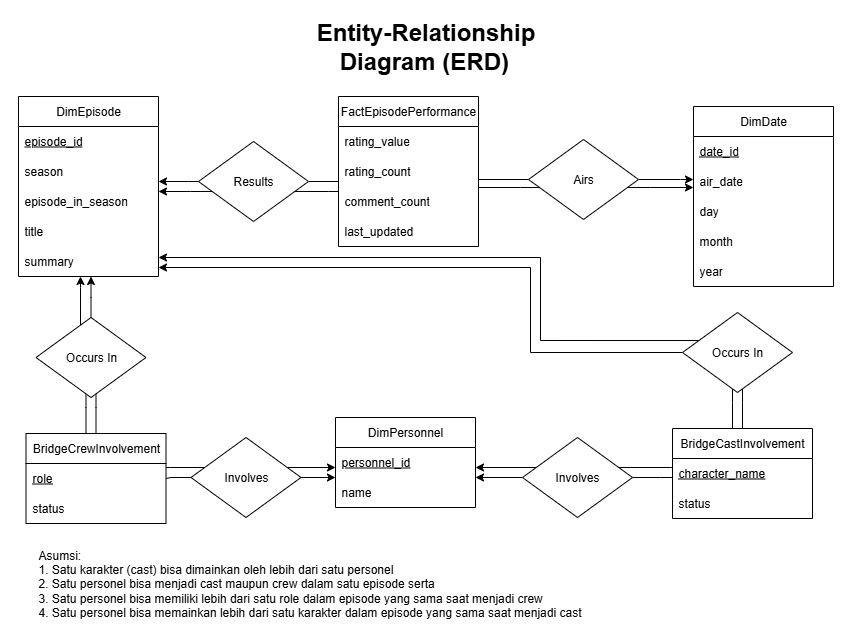

The diagram above was exported from draw.io. Its source (the exported page's mxGraphModel, read from the mxfile embedded in the PNG):
<mxGraphModel dx="3153" dy="1875" grid="1" gridSize="10" guides="1" tooltips="1" connect="1" arrows="1" fold="1" page="1" pageScale="1" pageWidth="850" pageHeight="1100" math="0" shadow="0">
  <root>
    <mxCell id="0" />
    <mxCell id="1" parent="0" />
    <mxCell id="2" value="" style="rounded=0;whiteSpace=wrap;html=1;strokeColor=none;" vertex="1" parent="1">
      <mxGeometry x="-1700" y="-397" width="860" height="637" as="geometry" />
    </mxCell>
    <mxCell id="3" value="FactEpisodePerformance" style="swimlane;fontStyle=0;childLayout=stackLayout;horizontal=1;startSize=30;horizontalStack=0;resizeParent=1;resizeParentMax=0;resizeLast=0;collapsible=1;marginBottom=0;whiteSpace=wrap;html=1;" vertex="1" parent="1">
      <mxGeometry x="-1362" y="-301" width="140" height="150" as="geometry" />
    </mxCell>
    <mxCell id="4" value="rating_value" style="text;strokeColor=none;fillColor=none;align=left;verticalAlign=middle;spacingLeft=4;spacingRight=4;overflow=hidden;points=[[0,0.5],[1,0.5]];portConstraint=eastwest;rotatable=0;whiteSpace=wrap;html=1;" vertex="1" parent="3">
      <mxGeometry y="30" width="140" height="30" as="geometry" />
    </mxCell>
    <mxCell id="5" value="rating_count" style="text;strokeColor=none;fillColor=none;align=left;verticalAlign=middle;spacingLeft=4;spacingRight=4;overflow=hidden;points=[[0,0.5],[1,0.5]];portConstraint=eastwest;rotatable=0;whiteSpace=wrap;html=1;" vertex="1" parent="3">
      <mxGeometry y="60" width="140" height="30" as="geometry" />
    </mxCell>
    <mxCell id="6" value="comment_count" style="text;strokeColor=none;fillColor=none;align=left;verticalAlign=middle;spacingLeft=4;spacingRight=4;overflow=hidden;points=[[0,0.5],[1,0.5]];portConstraint=eastwest;rotatable=0;whiteSpace=wrap;html=1;" vertex="1" parent="3">
      <mxGeometry y="90" width="140" height="30" as="geometry" />
    </mxCell>
    <mxCell id="7" value="last_updated" style="text;strokeColor=none;fillColor=none;align=left;verticalAlign=middle;spacingLeft=4;spacingRight=4;overflow=hidden;points=[[0,0.5],[1,0.5]];portConstraint=eastwest;rotatable=0;whiteSpace=wrap;html=1;" vertex="1" parent="3">
      <mxGeometry y="120" width="140" height="30" as="geometry" />
    </mxCell>
    <mxCell id="8" style="edgeStyle=orthogonalEdgeStyle;rounded=0;orthogonalLoop=1;jettySize=auto;html=1;endArrow=none;endFill=0;startArrow=classic;startFill=1;" edge="1" source="9" target="24" parent="1">
      <mxGeometry relative="1" as="geometry">
        <Array as="points">
          <mxPoint x="-1512" y="-216" />
          <mxPoint x="-1512" y="-216" />
        </Array>
      </mxGeometry>
    </mxCell>
    <mxCell id="9" value="DimEpisode" style="swimlane;fontStyle=0;childLayout=stackLayout;horizontal=1;startSize=30;horizontalStack=0;resizeParent=1;resizeParentMax=0;resizeLast=0;collapsible=1;marginBottom=0;whiteSpace=wrap;html=1;" vertex="1" parent="1">
      <mxGeometry x="-1682" y="-301" width="140" height="180" as="geometry" />
    </mxCell>
    <mxCell id="10" value="episode_id" style="text;strokeColor=none;fillColor=none;align=left;verticalAlign=middle;spacingLeft=4;spacingRight=4;overflow=hidden;points=[[0,0.5],[1,0.5]];portConstraint=eastwest;rotatable=0;whiteSpace=wrap;html=1;fontStyle=4" vertex="1" parent="9">
      <mxGeometry y="30" width="140" height="30" as="geometry" />
    </mxCell>
    <mxCell id="11" value="season" style="text;strokeColor=none;fillColor=none;align=left;verticalAlign=middle;spacingLeft=4;spacingRight=4;overflow=hidden;points=[[0,0.5],[1,0.5]];portConstraint=eastwest;rotatable=0;whiteSpace=wrap;html=1;" vertex="1" parent="9">
      <mxGeometry y="60" width="140" height="30" as="geometry" />
    </mxCell>
    <mxCell id="12" value="episode_in_season" style="text;strokeColor=none;fillColor=none;align=left;verticalAlign=middle;spacingLeft=4;spacingRight=4;overflow=hidden;points=[[0,0.5],[1,0.5]];portConstraint=eastwest;rotatable=0;whiteSpace=wrap;html=1;" vertex="1" parent="9">
      <mxGeometry y="90" width="140" height="30" as="geometry" />
    </mxCell>
    <mxCell id="13" value="title" style="text;strokeColor=none;fillColor=none;align=left;verticalAlign=middle;spacingLeft=4;spacingRight=4;overflow=hidden;points=[[0,0.5],[1,0.5]];portConstraint=eastwest;rotatable=0;whiteSpace=wrap;html=1;" vertex="1" parent="9">
      <mxGeometry y="120" width="140" height="30" as="geometry" />
    </mxCell>
    <mxCell id="14" value="summary" style="text;strokeColor=none;fillColor=none;align=left;verticalAlign=middle;spacingLeft=4;spacingRight=4;overflow=hidden;points=[[0,0.5],[1,0.5]];portConstraint=eastwest;rotatable=0;whiteSpace=wrap;html=1;" vertex="1" parent="9">
      <mxGeometry y="150" width="140" height="30" as="geometry" />
    </mxCell>
    <mxCell id="15" value="DimDate" style="swimlane;fontStyle=0;childLayout=stackLayout;horizontal=1;startSize=30;horizontalStack=0;resizeParent=1;resizeParentMax=0;resizeLast=0;collapsible=1;marginBottom=0;whiteSpace=wrap;html=1;" vertex="1" parent="1">
      <mxGeometry x="-1007" y="-291" width="140" height="180" as="geometry" />
    </mxCell>
    <mxCell id="16" value="date_id" style="text;strokeColor=none;fillColor=none;align=left;verticalAlign=middle;spacingLeft=4;spacingRight=4;overflow=hidden;points=[[0,0.5],[1,0.5]];portConstraint=eastwest;rotatable=0;whiteSpace=wrap;html=1;fontStyle=4" vertex="1" parent="15">
      <mxGeometry y="30" width="140" height="30" as="geometry" />
    </mxCell>
    <mxCell id="17" value="air_date" style="text;strokeColor=none;fillColor=none;align=left;verticalAlign=middle;spacingLeft=4;spacingRight=4;overflow=hidden;points=[[0,0.5],[1,0.5]];portConstraint=eastwest;rotatable=0;whiteSpace=wrap;html=1;fontStyle=0" vertex="1" parent="15">
      <mxGeometry y="60" width="140" height="30" as="geometry" />
    </mxCell>
    <mxCell id="18" value="day" style="text;strokeColor=none;fillColor=none;align=left;verticalAlign=middle;spacingLeft=4;spacingRight=4;overflow=hidden;points=[[0,0.5],[1,0.5]];portConstraint=eastwest;rotatable=0;whiteSpace=wrap;html=1;" vertex="1" parent="15">
      <mxGeometry y="90" width="140" height="30" as="geometry" />
    </mxCell>
    <mxCell id="19" value="month" style="text;strokeColor=none;fillColor=none;align=left;verticalAlign=middle;spacingLeft=4;spacingRight=4;overflow=hidden;points=[[0,0.5],[1,0.5]];portConstraint=eastwest;rotatable=0;whiteSpace=wrap;html=1;" vertex="1" parent="15">
      <mxGeometry y="120" width="140" height="30" as="geometry" />
    </mxCell>
    <mxCell id="20" value="year" style="text;strokeColor=none;fillColor=none;align=left;verticalAlign=middle;spacingLeft=4;spacingRight=4;overflow=hidden;points=[[0,0.5],[1,0.5]];portConstraint=eastwest;rotatable=0;whiteSpace=wrap;html=1;" vertex="1" parent="15">
      <mxGeometry y="150" width="140" height="30" as="geometry" />
    </mxCell>
    <mxCell id="21" style="edgeStyle=orthogonalEdgeStyle;rounded=0;orthogonalLoop=1;jettySize=auto;html=1;endArrow=none;endFill=0;" edge="1" source="24" target="3" parent="1">
      <mxGeometry relative="1" as="geometry">
        <Array as="points">
          <mxPoint x="-1362" y="-216" />
          <mxPoint x="-1362" y="-216" />
        </Array>
      </mxGeometry>
    </mxCell>
    <mxCell id="22" style="edgeStyle=orthogonalEdgeStyle;rounded=0;orthogonalLoop=1;jettySize=auto;html=1;endArrow=none;endFill=0;" edge="1" source="24" target="3" parent="1">
      <mxGeometry relative="1" as="geometry">
        <Array as="points">
          <mxPoint x="-1372" y="-206" />
          <mxPoint x="-1372" y="-206" />
        </Array>
      </mxGeometry>
    </mxCell>
    <mxCell id="23" style="edgeStyle=orthogonalEdgeStyle;rounded=0;orthogonalLoop=1;jettySize=auto;html=1;" edge="1" source="24" target="9" parent="1">
      <mxGeometry relative="1" as="geometry">
        <Array as="points">
          <mxPoint x="-1510" y="-206" />
          <mxPoint x="-1510" y="-206" />
        </Array>
      </mxGeometry>
    </mxCell>
    <mxCell id="24" value="Results" style="rhombus;whiteSpace=wrap;html=1;" vertex="1" parent="1">
      <mxGeometry x="-1502" y="-256" width="110" height="80" as="geometry" />
    </mxCell>
    <mxCell id="25" style="edgeStyle=orthogonalEdgeStyle;rounded=0;orthogonalLoop=1;jettySize=auto;html=1;endArrow=none;endFill=0;" edge="1" source="29" target="3" parent="1">
      <mxGeometry relative="1" as="geometry">
        <Array as="points">
          <mxPoint x="-1150" y="-216" />
          <mxPoint x="-1150" y="-216" />
        </Array>
      </mxGeometry>
    </mxCell>
    <mxCell id="26" style="edgeStyle=orthogonalEdgeStyle;rounded=0;orthogonalLoop=1;jettySize=auto;html=1;endArrow=none;endFill=0;" edge="1" source="29" target="3" parent="1">
      <mxGeometry relative="1" as="geometry">
        <Array as="points">
          <mxPoint x="-1180" y="-210" />
          <mxPoint x="-1180" y="-210" />
        </Array>
      </mxGeometry>
    </mxCell>
    <mxCell id="27" style="edgeStyle=orthogonalEdgeStyle;rounded=0;orthogonalLoop=1;jettySize=auto;html=1;" edge="1" source="29" target="15" parent="1">
      <mxGeometry relative="1" as="geometry">
        <Array as="points">
          <mxPoint x="-1050" y="-210" />
          <mxPoint x="-1050" y="-210" />
        </Array>
      </mxGeometry>
    </mxCell>
    <mxCell id="28" style="edgeStyle=orthogonalEdgeStyle;rounded=0;orthogonalLoop=1;jettySize=auto;html=1;" edge="1" source="29" target="15" parent="1">
      <mxGeometry relative="1" as="geometry">
        <Array as="points">
          <mxPoint x="-1020" y="-218" />
          <mxPoint x="-1020" y="-218" />
        </Array>
      </mxGeometry>
    </mxCell>
    <mxCell id="29" value="Airs" style="rhombus;whiteSpace=wrap;html=1;" vertex="1" parent="1">
      <mxGeometry x="-1172" y="-258" width="110" height="80" as="geometry" />
    </mxCell>
    <mxCell id="30" value="BridgeCrewInvolvement" style="swimlane;fontStyle=0;childLayout=stackLayout;horizontal=1;startSize=30;horizontalStack=0;resizeParent=1;resizeParentMax=0;resizeLast=0;collapsible=1;marginBottom=0;whiteSpace=wrap;html=1;" vertex="1" parent="1">
      <mxGeometry x="-1674.5" y="36" width="140" height="90" as="geometry" />
    </mxCell>
    <mxCell id="31" value="role" style="text;strokeColor=none;fillColor=none;align=left;verticalAlign=middle;spacingLeft=4;spacingRight=4;overflow=hidden;points=[[0,0.5],[1,0.5]];portConstraint=eastwest;rotatable=0;whiteSpace=wrap;html=1;fontStyle=4" vertex="1" parent="30">
      <mxGeometry y="30" width="140" height="30" as="geometry" />
    </mxCell>
    <mxCell id="32" value="status" style="text;strokeColor=none;fillColor=none;align=left;verticalAlign=middle;spacingLeft=4;spacingRight=4;overflow=hidden;points=[[0,0.5],[1,0.5]];portConstraint=eastwest;rotatable=0;whiteSpace=wrap;html=1;fontStyle=0" vertex="1" parent="30">
      <mxGeometry y="60" width="140" height="30" as="geometry" />
    </mxCell>
    <mxCell id="33" value="DimPersonnel" style="swimlane;fontStyle=0;childLayout=stackLayout;horizontal=1;startSize=30;horizontalStack=0;resizeParent=1;resizeParentMax=0;resizeLast=0;collapsible=1;marginBottom=0;whiteSpace=wrap;html=1;" vertex="1" parent="1">
      <mxGeometry x="-1365" y="20" width="140" height="90" as="geometry" />
    </mxCell>
    <mxCell id="34" value="personnel_id" style="text;strokeColor=none;fillColor=none;align=left;verticalAlign=middle;spacingLeft=4;spacingRight=4;overflow=hidden;points=[[0,0.5],[1,0.5]];portConstraint=eastwest;rotatable=0;whiteSpace=wrap;html=1;fontStyle=4" vertex="1" parent="33">
      <mxGeometry y="30" width="140" height="30" as="geometry" />
    </mxCell>
    <mxCell id="35" value="name" style="text;strokeColor=none;fillColor=none;align=left;verticalAlign=middle;spacingLeft=4;spacingRight=4;overflow=hidden;points=[[0,0.5],[1,0.5]];portConstraint=eastwest;rotatable=0;whiteSpace=wrap;html=1;fontStyle=0" vertex="1" parent="33">
      <mxGeometry y="60" width="140" height="30" as="geometry" />
    </mxCell>
    <mxCell id="36" style="edgeStyle=orthogonalEdgeStyle;rounded=0;orthogonalLoop=1;jettySize=auto;html=1;endArrow=none;endFill=0;" edge="1" source="40" target="30" parent="1">
      <mxGeometry relative="1" as="geometry">
        <Array as="points">
          <mxPoint x="-1614.5" y="10" />
          <mxPoint x="-1614.5" y="10" />
        </Array>
      </mxGeometry>
    </mxCell>
    <mxCell id="37" style="edgeStyle=orthogonalEdgeStyle;rounded=0;orthogonalLoop=1;jettySize=auto;html=1;endArrow=none;endFill=0;" edge="1" source="40" target="30" parent="1">
      <mxGeometry relative="1" as="geometry">
        <Array as="points">
          <mxPoint x="-1604.5" y="10" />
          <mxPoint x="-1604.5" y="10" />
        </Array>
      </mxGeometry>
    </mxCell>
    <mxCell id="38" style="edgeStyle=orthogonalEdgeStyle;rounded=0;orthogonalLoop=1;jettySize=auto;html=1;" edge="1" source="40" target="9" parent="1">
      <mxGeometry relative="1" as="geometry">
        <Array as="points">
          <mxPoint x="-1620" y="-110" />
          <mxPoint x="-1620" y="-110" />
        </Array>
      </mxGeometry>
    </mxCell>
    <mxCell id="39" style="edgeStyle=orthogonalEdgeStyle;rounded=0;orthogonalLoop=1;jettySize=auto;html=1;" edge="1" source="40" target="9" parent="1">
      <mxGeometry relative="1" as="geometry">
        <Array as="points">
          <mxPoint x="-1609" y="-100" />
          <mxPoint x="-1609" y="-100" />
        </Array>
      </mxGeometry>
    </mxCell>
    <mxCell id="40" value="Occurs In" style="rhombus;whiteSpace=wrap;html=1;" vertex="1" parent="1">
      <mxGeometry x="-1664.5" y="-80" width="110" height="80" as="geometry" />
    </mxCell>
    <mxCell id="41" style="edgeStyle=orthogonalEdgeStyle;rounded=0;orthogonalLoop=1;jettySize=auto;html=1;" edge="1" source="45" target="33" parent="1">
      <mxGeometry relative="1" as="geometry">
        <Array as="points">
          <mxPoint x="-1374.5" y="70" />
          <mxPoint x="-1374.5" y="70" />
        </Array>
      </mxGeometry>
    </mxCell>
    <mxCell id="42" style="edgeStyle=orthogonalEdgeStyle;rounded=0;orthogonalLoop=1;jettySize=auto;html=1;" edge="1" source="45" target="33" parent="1">
      <mxGeometry relative="1" as="geometry">
        <Array as="points">
          <mxPoint x="-1384.5" y="80" />
          <mxPoint x="-1384.5" y="80" />
        </Array>
      </mxGeometry>
    </mxCell>
    <mxCell id="43" style="edgeStyle=orthogonalEdgeStyle;rounded=0;orthogonalLoop=1;jettySize=auto;html=1;endArrow=none;endFill=0;" edge="1" source="45" target="30" parent="1">
      <mxGeometry relative="1" as="geometry" />
    </mxCell>
    <mxCell id="44" style="edgeStyle=orthogonalEdgeStyle;rounded=0;orthogonalLoop=1;jettySize=auto;html=1;endArrow=none;endFill=0;" edge="1" source="45" target="30" parent="1">
      <mxGeometry relative="1" as="geometry">
        <Array as="points">
          <mxPoint x="-1530" y="70" />
          <mxPoint x="-1530" y="70" />
        </Array>
      </mxGeometry>
    </mxCell>
    <mxCell id="45" value="Involves" style="rhombus;whiteSpace=wrap;html=1;" vertex="1" parent="1">
      <mxGeometry x="-1509.5" y="40" width="110" height="80" as="geometry" />
    </mxCell>
    <mxCell id="46" value="&lt;h1 style=&quot;margin-top: 0px;&quot;&gt;&lt;span style=&quot;background-color: transparent; color: light-dark(rgb(0, 0, 0), rgb(255, 255, 255));&quot;&gt;Entity-Relationship Diagram (ERD)&lt;span style=&quot;font-size: 12px; font-weight: 400;&quot;&gt;&amp;nbsp;&lt;/span&gt;&lt;/span&gt;&lt;/h1&gt;" style="text;html=1;whiteSpace=wrap;overflow=hidden;rounded=0;align=center;" vertex="1" parent="1">
      <mxGeometry x="-1420" y="-386" width="291" height="70" as="geometry" />
    </mxCell>
    <mxCell id="47" value="&lt;div style=&quot;text-align: justify;&quot;&gt;&lt;div&gt;&lt;span style=&quot;background-color: transparent; color: light-dark(rgb(0, 0, 0), rgb(255, 255, 255));&quot;&gt;Asumsi:&amp;nbsp;&lt;/span&gt;&lt;/div&gt;&lt;div&gt;1. Satu karakter (cast) bisa dimainkan oleh lebih dari satu personel&lt;/div&gt;&lt;div&gt;&lt;span style=&quot;background-color: transparent; color: light-dark(rgb(0, 0, 0), rgb(255, 255, 255));&quot;&gt;2. Satu personel bisa menjadi cast maupun crew dalam satu episode serta&lt;/span&gt;&lt;/div&gt;&lt;div&gt;&lt;span style=&quot;background-color: transparent; color: light-dark(rgb(0, 0, 0), rgb(255, 255, 255));&quot;&gt;3. Satu personel bisa memiliki lebih dari satu role dalam episode yang sama saat menjadi crew&lt;/span&gt;&lt;/div&gt;&lt;div&gt;&lt;span style=&quot;background-color: transparent; color: light-dark(rgb(0, 0, 0), rgb(255, 255, 255));&quot;&gt;4. Satu personel bisa memainkan lebih dari satu karakter dalam episode yang sama saat menjadi cast&lt;/span&gt;&lt;/div&gt;&lt;/div&gt;" style="text;html=1;align=left;verticalAlign=middle;whiteSpace=wrap;rounded=0;" vertex="1" parent="1">
      <mxGeometry x="-1664.5" y="154" width="750" height="64" as="geometry" />
    </mxCell>
    <mxCell id="48" value="BridgeCastInvolvement" style="swimlane;fontStyle=0;childLayout=stackLayout;horizontal=1;startSize=30;horizontalStack=0;resizeParent=1;resizeParentMax=0;resizeLast=0;collapsible=1;marginBottom=0;whiteSpace=wrap;html=1;" vertex="1" parent="1">
      <mxGeometry x="-1028" y="31" width="140" height="90" as="geometry" />
    </mxCell>
    <mxCell id="49" value="character_name" style="text;strokeColor=none;fillColor=none;align=left;verticalAlign=middle;spacingLeft=4;spacingRight=4;overflow=hidden;points=[[0,0.5],[1,0.5]];portConstraint=eastwest;rotatable=0;whiteSpace=wrap;html=1;fontStyle=4" vertex="1" parent="48">
      <mxGeometry y="30" width="140" height="30" as="geometry" />
    </mxCell>
    <mxCell id="50" value="status" style="text;strokeColor=none;fillColor=none;align=left;verticalAlign=middle;spacingLeft=4;spacingRight=4;overflow=hidden;points=[[0,0.5],[1,0.5]];portConstraint=eastwest;rotatable=0;whiteSpace=wrap;html=1;fontStyle=0" vertex="1" parent="48">
      <mxGeometry y="60" width="140" height="30" as="geometry" />
    </mxCell>
    <mxCell id="51" style="edgeStyle=orthogonalEdgeStyle;rounded=0;orthogonalLoop=1;jettySize=auto;html=1;endArrow=none;endFill=0;" edge="1" source="55" target="48" parent="1">
      <mxGeometry relative="1" as="geometry">
        <Array as="points">
          <mxPoint x="-968" y="5" />
          <mxPoint x="-968" y="5" />
        </Array>
      </mxGeometry>
    </mxCell>
    <mxCell id="52" style="edgeStyle=orthogonalEdgeStyle;rounded=0;orthogonalLoop=1;jettySize=auto;html=1;endArrow=none;endFill=0;" edge="1" source="55" target="48" parent="1">
      <mxGeometry relative="1" as="geometry">
        <Array as="points">
          <mxPoint x="-958" y="5" />
          <mxPoint x="-958" y="5" />
        </Array>
      </mxGeometry>
    </mxCell>
    <mxCell id="53" style="edgeStyle=orthogonalEdgeStyle;rounded=0;orthogonalLoop=1;jettySize=auto;html=1;" edge="1" source="55" target="9" parent="1">
      <mxGeometry relative="1" as="geometry">
        <Array as="points">
          <mxPoint x="-1170" y="-45" />
          <mxPoint x="-1170" y="-130" />
        </Array>
      </mxGeometry>
    </mxCell>
    <mxCell id="54" style="edgeStyle=orthogonalEdgeStyle;rounded=0;orthogonalLoop=1;jettySize=auto;html=1;" edge="1" target="9" parent="1">
      <mxGeometry relative="1" as="geometry">
        <mxPoint x="-997.4085365853659" y="-56.975609756097356" as="sourcePoint" />
        <mxPoint x="-1542" y="-136.97560975609736" as="targetPoint" />
        <Array as="points">
          <mxPoint x="-1160" y="-57" />
          <mxPoint x="-1160" y="-140" />
        </Array>
      </mxGeometry>
    </mxCell>
    <mxCell id="55" value="Occurs In" style="rhombus;whiteSpace=wrap;html=1;" vertex="1" parent="1">
      <mxGeometry x="-1018" y="-85" width="110" height="80" as="geometry" />
    </mxCell>
    <mxCell id="56" style="edgeStyle=orthogonalEdgeStyle;rounded=0;orthogonalLoop=1;jettySize=auto;html=1;" edge="1" source="60" target="33" parent="1">
      <mxGeometry relative="1" as="geometry">
        <Array as="points">
          <mxPoint x="-1220" y="80" />
          <mxPoint x="-1220" y="80" />
        </Array>
      </mxGeometry>
    </mxCell>
    <mxCell id="57" style="edgeStyle=orthogonalEdgeStyle;rounded=0;orthogonalLoop=1;jettySize=auto;html=1;" edge="1" source="60" target="33" parent="1">
      <mxGeometry relative="1" as="geometry">
        <Array as="points">
          <mxPoint x="-1220" y="70" />
          <mxPoint x="-1220" y="70" />
        </Array>
      </mxGeometry>
    </mxCell>
    <mxCell id="58" style="edgeStyle=orthogonalEdgeStyle;rounded=0;orthogonalLoop=1;jettySize=auto;html=1;endArrow=none;endFill=0;" edge="1" source="60" target="48" parent="1">
      <mxGeometry relative="1" as="geometry">
        <Array as="points">
          <mxPoint x="-1030" y="70" />
          <mxPoint x="-1030" y="70" />
        </Array>
      </mxGeometry>
    </mxCell>
    <mxCell id="59" style="edgeStyle=orthogonalEdgeStyle;rounded=0;orthogonalLoop=1;jettySize=auto;html=1;endArrow=none;endFill=0;" edge="1" source="60" target="48" parent="1">
      <mxGeometry relative="1" as="geometry">
        <Array as="points">
          <mxPoint x="-1040" y="80" />
          <mxPoint x="-1040" y="80" />
        </Array>
      </mxGeometry>
    </mxCell>
    <mxCell id="60" value="Involves" style="rhombus;whiteSpace=wrap;html=1;" vertex="1" parent="1">
      <mxGeometry x="-1178" y="40" width="110" height="80" as="geometry" />
    </mxCell>
  </root>
</mxGraphModel>